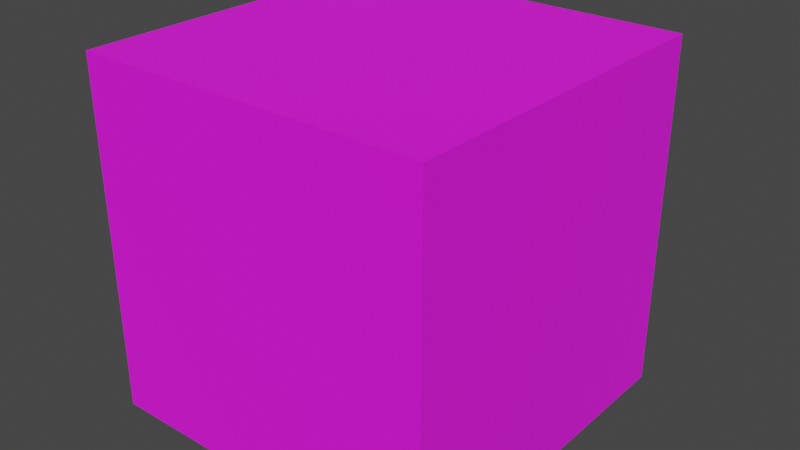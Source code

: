 # Source: Spooderman.blend  (saved by Blender 2.92.15; exported with 4.5.12 LTS)
import bpy
from mathutils import Matrix  # noqa: F401  (used for matrix-valued properties, if any)

bpy.ops.wm.read_factory_settings(use_empty=True)
scene = bpy.context.scene
scene.name = 'Scene'

# ---- collections
col_collection = bpy.data.collections.new('Collection'); scene.collection.children.link(col_collection)

# ---- images (referenced by path relative to the original .blend; pixels are not part of the script)
import os
ASSET_DIR = os.environ.get("B2B_ASSET_DIR", "")  # directory of the original .blend (textures are referenced by path, not embedded)
HERE = os.path.dirname(os.path.abspath(__file__))  # packed textures are extracted next to this script under _unpacked/

def load_image(name, relpath, width, height, colorspace="sRGB"):
    """Load a texture the original file referenced (path relative to the .blend, or extracted next to this script)."""
    p = next((c for c in (os.path.join(HERE, relpath), os.path.join(ASSET_DIR, relpath)) if relpath and os.path.exists(c)), "")
    if p:
        img = bpy.data.images.load(p, check_existing=True)
        img.name = name
    else:  # same state as the original file: an image datablock whose file is absent (Cycles renders it pink)
        img = bpy.data.images.new(name, width, height)
        img.source = "FILE"
        img.filepath = "//" + (relpath or name)
    img.colorspace_settings.name = colorspace
    return img
img_colors_png_001 = load_image('Colors.png.001', 'Materials/Colors.png', 1024, 1024, 'sRGB')

# ---- materials (node trees are filled in below, after node groups)
mat_colors = bpy.data.materials.new('Colors')
mat_colors.alpha_threshold = 0.0
mat_colors.line_color = (0.0, 0.0, 0.0, 1.0)

# ---- material node trees
mat_colors.use_nodes = True; mat_colors.node_tree.nodes.clear()
_N = mat_colors.node_tree.nodes; _L = mat_colors.node_tree.links
n0 = _N.new('ShaderNodeOutputMaterial'); n0.name = 'Material Output'; n0.location = (300, 300)
n1 = _N.new('ShaderNodeBsdfPrincipled'); n1.name = 'Principled BSDF'; n1.location = (10, 300)
n1.distribution = 'GGX'
n1.subsurface_method = 'BURLEY'
n1.inputs[2].default_value = 1.0
n1.inputs[3].default_value = 1.45
n1.inputs[27].default_value = (0.0, 0.0, 0.0, 1.0)
n1.inputs[28].default_value = 1.0
n2 = _N.new('ShaderNodeTexImage'); n2.name = 'Image Texture'; n2.location = (-280, 275)
n2.image = img_colors_png_001
_L.new(n1.outputs[0], n0.inputs[0])
_L.new(n2.outputs[0], n1.inputs[0])
n0.is_active_output = True

# ---- world
world_world = bpy.data.worlds.new('World'); scene.world = world_world
world_world.use_nodes = True; world_world.node_tree.nodes.clear()
_N = world_world.node_tree.nodes; _L = world_world.node_tree.links
n0 = _N.new('ShaderNodeOutputWorld'); n0.name = 'World Output'; n0.location = (300, 300)
n1 = _N.new('ShaderNodeBackground'); n1.name = 'Background'; n1.location = (10, 300)
n1.inputs[0].default_value = (0.05088, 0.05088, 0.05088, 1.0)
_L.new(n1.outputs[0], n0.inputs[0])
n0.is_active_output = True
world_world.color = (0.05088, 0.05088, 0.05088)
world_world.use_sun_shadow = False
world_world.sun_shadow_jitter_overblur = 0.0

# ---- meshes
me_cube = bpy.data.meshes.new('Cube')
me_cube.from_pydata([(-0.5, -0.5, 0.5), (-0.5, -0.5, -0.5), (-0.5, 0.5, 0.5), (-0.5, 0.5, -0.5), (0.5, -0.5, 0.5), (0.5, -0.5, -0.5), (0.5, 0.5, 0.5), (0.5, 0.5, -0.5), (-0.05241, 0.5, 0.08204), (0.3831, 0.5, 0.1775), (0.3831, 0.5, 0.2206), (0.375, 0.5, 0.2798), (0.3265, 0.5, 0.2987), (0.2646, 0.5, 0.2745), (0.1543, 0.5, 0.1856), (0.09773, 0.5, 0.09678), (0.1166, 0.5, 0.05102), (0.1893, 0.5, 0.08332), (0.3373, 0.5, 0.121), (-0.03582, 0.5, 0.09459), (-0.3878, 0.5, 0.2322), (-0.03273, 0.5, 0.08397), (-0.07231, 0.5, 0.2199), (-0.2523, 0.5, 0.3413), (-0.331, 0.5, 0.3342), (-0.3803, 0.5, 0.2862), (-0.3938, 0.5, 0.1696), (-0.115, 0.5, 0.02882), (-0.02199, 0.5, 0.04708), (0.1927, 0.5, 0.2675), (0.4111, 0.5, 0.2547), (0.06534, 0.5, 0.0936), (0.3193, 0.5, 0.3307), (0.06517, 0.5, 0.1329), (0.4006, 0.5, 0.3165), (0.06551, 0.5, 0.05431), (0.1188, 0.5, 0.008149), (0.3753, 0.5, 0.09059), (0.4241, 0.5, 0.1781), (-0.2757, 0.5684, 0.3008), (-0.3281, 0.5684, 0.2894), (-0.3601, 0.5684, 0.2484), (-0.3669, 0.5684, 0.1823), (-0.1937, 0.5684, 0.09571), (-0.1025, 0.5684, 0.06381), (-0.05241, 0.5684, 0.08204), (-0.08432, 0.5684, 0.1732), (-0.1846, 0.5684, 0.2484), (0.3831, 0.5684, 0.1775), (0.3831, 0.5684, 0.2206), (0.375, 0.5684, 0.2798), (0.3265, 0.5684, 0.2987), (0.2646, 0.5684, 0.2745), (0.1543, 0.5684, 0.1856), (0.09773, 0.5684, 0.09678), (0.1166, 0.5684, 0.05102), (0.1893, 0.5684, 0.08332), (0.3373, 0.5684, 0.121), (-0.03273, 0.5684, 0.08397), (-0.03582, 0.5684, 0.09459), (-0.3878, 0.5684, 0.2322), (-0.07231, 0.5684, 0.2199), (-0.2523, 0.5684, 0.3413), (-0.331, 0.5684, 0.3342), (-0.3803, 0.5684, 0.2862), (-0.3938, 0.5684, 0.1696), (-0.115, 0.5684, 0.02882), (-0.02199, 0.5684, 0.04708), (0.4111, 0.5684, 0.2547), (0.06534, 0.5684, 0.0936), (0.3193, 0.5684, 0.3307), (0.1927, 0.5684, 0.2675), (0.06517, 0.5684, 0.1329), (0.4006, 0.5684, 0.3165), (0.06551, 0.5684, 0.05431), (0.1188, 0.5684, 0.008149), (0.3753, 0.5684, 0.09059), (0.4241, 0.5684, 0.1781), (-0.2757, 0.5342, 0.3008), (-0.3281, 0.5342, 0.2894), (-0.3601, 0.5342, 0.2484), (-0.3669, 0.5342, 0.1823), (-0.1937, 0.5342, 0.09571), (-0.1025, 0.5342, 0.06381), (-0.05241, 0.5342, 0.08204), (-0.08432, 0.5342, 0.1732), (-0.1846, 0.5342, 0.2484), (0.3831, 0.532, 0.1775), (0.3831, 0.532, 0.2206), (0.375, 0.532, 0.2798), (0.3265, 0.532, 0.2987), (0.2646, 0.532, 0.2745), (0.1543, 0.532, 0.1856), (0.09773, 0.532, 0.09678), (0.1166, 0.532, 0.05102), (0.1893, 0.532, 0.08332), (0.3373, 0.532, 0.121)], [], [(0, 4, 6, 2), (3, 2, 20, 26, 27, 28, 21, 31, 35, 36, 37, 38, 30, 6, 7), (7, 6, 4, 5), (5, 1, 3, 7), (1, 0, 2, 3), (5, 4, 0, 1), (6, 29, 19, 22, 23, 24, 25, 20, 2), (35, 31, 69, 74), (6, 30, 34, 32, 29), (19, 21, 8), (15, 16, 55, 54), (20, 25, 64, 60), (32, 34, 73, 70), (33, 31, 21, 19, 29), (14, 15, 54, 53), (60, 64, 63, 62, 61, 59, 45, 46, 47, 39, 40, 41, 42), (58, 67, 66, 65, 60, 42, 43, 44, 45), (71, 70, 73, 68, 48, 49, 50, 51, 52, 53, 54, 69, 72), (68, 77, 76, 75, 74, 69, 54, 55, 56, 57, 48), (22, 19, 59, 61), (16, 17, 56, 55), (36, 35, 74, 75), (26, 20, 60, 65), (17, 18, 57, 56), (37, 36, 75, 76), (27, 26, 65, 66), (18, 9, 48, 57), (38, 37, 76, 77), (28, 27, 66, 67), (8, 21, 58, 45), (30, 38, 77, 68), (21, 28, 67, 58), (19, 8, 45, 59), (9, 10, 49, 48), (10, 11, 50, 49), (29, 32, 70, 71), (11, 12, 51, 50), (33, 29, 71, 72), (23, 22, 61, 62), (12, 13, 52, 51), (31, 33, 72, 69), (24, 23, 62, 63), (13, 14, 53, 52), (34, 30, 68, 73), (25, 24, 63, 64), (45, 44, 83, 84), (80, 79, 78, 86, 85, 84, 83, 82, 81), (92, 91, 90, 89, 88, 87, 96, 95, 94, 93), (46, 45, 84, 85), (47, 46, 85, 86), (40, 39, 78, 79), (39, 47, 86, 78), (41, 40, 79, 80), (42, 41, 80, 81), (43, 42, 81, 82), (44, 43, 82, 83)])
_uv = me_cube.uv_layers.new(name='UVMap')
_uv.uv.foreach_set('vector', [0.0, 0.5, 0.0, 0.5, 0.0, 0.5, 0.0, 0.5, 0.0, 0.5, 0.0, 0.5, 0.0, 0.5, 0.0, 0.5, 0.0, 0.5, 0.0, 0.5, 0.0, 0.5, 0.0, 0.5, 0.0, 0.5, 0.0, 0.5, 0.0, 0.5, 0.0, 0.5, 0.0, 0.5, 0.0, 0.5, 0.0, 0.5, 0.0, 0.5, 0.0, 0.5, 0.0, 0.5, 0.0, 0.5, 0.0, 0.5, 0.0, 0.5, 0.0, 0.5, 0.0, 0.5, 0.0, 0.5, 0.0, 0.5, 0.0, 0.5, 0.0, 0.5, 0.0, 0.5, 0.0, 0.5, 0.0, 0.5, 0.0, 0.5, 0.0, 0.5, 0.0, 0.5, 0.0, 0.5, 0.0, 0.5, 0.0, 0.5, 0.0, 0.5, 0.0, 0.5, 0.0, 0.5, 0.0, 0.5, -0.001063, 0.01973, -0.001063, 0.01973, -0.001063, 0.01973, -0.001063, 0.01973, 0.0, 0.5, 0.0, 0.5, 0.0, 0.5, 0.0, 0.5, 0.0, 0.5, 0.5236, 0.866, 0.5204, 0.8683, 0.5205, 0.8619, 0.01252, 0.03263, 0.01252, 0.03263, 0.01252, 0.03263, 0.01252, 0.03263, -0.001063, 0.01973, -0.001063, 0.01973, -0.001063, 0.01973, -0.001063, 0.01973, -0.001063, 0.01973, -0.001063, 0.01973, -0.001063, 0.01973, -0.001063, 0.01973, 0.0, 0.5, 0.0, 0.5, 0.0, 0.5, 0.0, 0.5, 0.0, 0.5, 0.01252, 0.03263, 0.01252, 0.03263, 0.01252, 0.03263, 0.01252, 0.03263, -0.001063, 0.01973, -0.001063, 0.01973, -0.001063, 0.01973, -0.001063, 0.01973, -0.001063, 0.01973, -0.001063, 0.01973, -0.001063, 0.01973, -0.001063, 0.01973, -0.001063, 0.01973, -0.001063, 0.01973, -0.001063, 0.01973, -0.001063, 0.01973, -0.001063, 0.01973, -0.001063, 0.01973, -0.001063, 0.01973, -0.001063, 0.01973, -0.001063, 0.01973, -0.001063, 0.01973, -0.001063, 0.01973, -0.001063, 0.01973, -0.001063, 0.01973, -0.001063, 0.01973, -0.001063, 0.01973, -0.001063, 0.01973, -0.001063, 0.01973, -0.001063, 0.01973, -0.001063, 0.01973, -0.001063, 0.01973, -0.001063, 0.01973, -0.001063, 0.01973, -0.001063, 0.01973, -0.001063, 0.01973, -0.001063, 0.01973, -0.001063, 0.01973, -0.001063, 0.01973, -0.001063, 0.01973, -0.001063, 0.01973, -0.001063, 0.01973, -0.001063, 0.01973, -0.001063, 0.01973, -0.001063, 0.01973, -0.001063, 0.01973, -0.001063, 0.01973, -0.001063, 0.01973, -0.001063, 0.01973, -0.001063, 0.01973, -0.001063, 0.01973, -0.001063, 0.01973, -0.001063, 0.01973, -0.001063, 0.01973, 0.01252, 0.03263, 0.01252, 0.03263, 0.01252, 0.03263, 0.01252, 0.03263, -0.001063, 0.01973, -0.001063, 0.01973, -0.001063, 0.01973, -0.001063, 0.01973, -0.001063, 0.01973, -0.001063, 0.01973, -0.001063, 0.01973, -0.001063, 0.01973, 0.01252, 0.03263, 0.01252, 0.03263, 0.01252, 0.03263, 0.01252, 0.03263, -0.001063, 0.01973, -0.001063, 0.01973, -0.001063, 0.01973, -0.001063, 0.01973, -0.001063, 0.01973, -0.001063, 0.01973, -0.001063, 0.01973, -0.001063, 0.01973, 0.01252, 0.03263, 0.01252, 0.03263, 0.01252, 0.03263, 0.01252, 0.03263, -0.001063, 0.01973, -0.001063, 0.01973, -0.001063, 0.01973, -0.001063, 0.01973, -0.001063, 0.01973, -0.001063, 0.01973, -0.001063, 0.01973, -0.001063, 0.01973, -0.001063, 0.01973, -0.001063, 0.01973, -0.001063, 0.01973, -0.001063, 0.01973, -0.001063, 0.01973, -0.001063, 0.01973, -0.001063, 0.01973, -0.001063, 0.01973, -0.001063, 0.01973, -0.001063, 0.01973, -0.001063, 0.01973, -0.001063, 0.01973, -0.001063, 0.01973, -0.001063, 0.01973, -0.001063, 0.01973, -0.001063, 0.01973, 0.01252, 0.03263, 0.01252, 0.03263, 0.01252, 0.03263, 0.01252, 0.03263, 0.01252, 0.03263, 0.01252, 0.03263, 0.01252, 0.03263, 0.01252, 0.03263, -0.001063, 0.01973, -0.001063, 0.01973, -0.001063, 0.01973, -0.001063, 0.01973, 0.01252, 0.03263, 0.01252, 0.03263, 0.01252, 0.03263, 0.01252, 0.03263, -0.001063, 0.01973, -0.001063, 0.01973, -0.001063, 0.01973, -0.001063, 0.01973, -0.001063, 0.01973, -0.001063, 0.01973, -0.001063, 0.01973, -0.001063, 0.01973, 0.01252, 0.03263, 0.01252, 0.03263, 0.01252, 0.03263, 0.01252, 0.03263, -0.001063, 0.01973, -0.001063, 0.01973, -0.001063, 0.01973, -0.001063, 0.01973, -0.001063, 0.01973, -0.001063, 0.01973, -0.001063, 0.01973, -0.001063, 0.01973, 0.01252, 0.03263, 0.01252, 0.03263, 0.01252, 0.03263, 0.01252, 0.03263, -0.001063, 0.01973, -0.001063, 0.01973, -0.001063, 0.01973, -0.001063, 0.01973, -0.001063, 0.01973, -0.001063, 0.01973, -0.001063, 0.01973, -0.001063, 0.01973, -0.001063, 0.01973, -0.001063, 0.01973, -0.001063, 0.01973, -0.001063, 0.01973, 0.01597, 0.9759, 0.01597, 0.9759, 0.01597, 0.9759, 0.01597, 0.9759, 0.01597, 0.9759, 0.01597, 0.9759, 0.01597, 0.9759, 0.01597, 0.9759, 0.01597, 0.9759, 0.01597, 0.9759, 0.01597, 0.9759, 0.01597, 0.9759, 0.01597, 0.9759, 0.01597, 0.9759, 0.01597, 0.9759, 0.01597, 0.9759, 0.01597, 0.9759, 0.01597, 0.9759, 0.01597, 0.9759, -0.001063, 0.01973, -0.001063, 0.01973, -0.001063, 0.01973, -0.001063, 0.01973, -0.001063, 0.01973, -0.001063, 0.01973, -0.001063, 0.01973, -0.001063, 0.01973, -0.001063, 0.01973, -0.001063, 0.01973, -0.001063, 0.01973, -0.001063, 0.01973, -0.001063, 0.01973, -0.001063, 0.01973, -0.001063, 0.01973, -0.001063, 0.01973, -0.001063, 0.01973, -0.001063, 0.01973, -0.001063, 0.01973, -0.001063, 0.01973, -0.001063, 0.01973, -0.001063, 0.01973, -0.001063, 0.01973, -0.001063, 0.01973, -0.001063, 0.01973, -0.001063, 0.01973, -0.001063, 0.01973, -0.001063, 0.01973, -0.001063, 0.01973, -0.001063, 0.01973, -0.001063, 0.01973, -0.001063, 0.01973])
me_cube.materials.append(mat_colors)
me_cube.use_remesh_preserve_volume = False
me_cube.use_remesh_preserve_attributes = False
me_cube.use_mirror_vertex_groups = False
me_cube.update()

# ---- objects
ob_spooderman = bpy.data.objects.new('Spooderman', me_cube)

# ---- transforms, parenting, visibility, modifiers, constraints
ob_spooderman.location = (0.0, 0.0, 0.0)
ob_spooderman.lock_rotations_4d = False
ob_spooderman.empty_display_type = 'ARROWS'
ob_spooderman.lineart.crease_threshold = 0.0

# ---- collection membership
col_collection.objects.link(ob_spooderman)

# ---- scene / render settings (as saved in the file)
scene.frame_start = 1; scene.frame_end = 250; scene.frame_set(1)
scene.render.engine = 'CYCLES'
scene.render.image_settings.file_format = 'FFMPEG'
scene.render.image_settings.color_mode = 'RGB'
scene.cycles.use_denoising = False
scene.cycles.samples = 128
scene.cycles.sampling_pattern = 'TABULATED_SOBOL'
scene.cycles.use_light_tree = False
scene.cycles.max_bounces = 4
scene.cycles.diffuse_bounces = 2
scene.cycles.transmission_bounces = 4
scene.cycles.volume_bounces = 2
scene.cycles.transparent_max_bounces = 4
scene.view_settings.view_transform = 'Filmic'
bpy.context.view_layer.update()

# ---- added for rendering (the .blend has no active camera and no usable light): camera, sun
cam_auto = bpy.data.cameras.new('AutoCamera')
cam_auto.lens = 50.0
cam_auto.sensor_width = 36.0
cam_auto.clip_end = 1000.0
ob_auto_camera = bpy.data.objects.new('AutoCamera', cam_auto)
scene.collection.objects.link(ob_auto_camera)
ob_auto_camera.location = (1.63987, -1.93366, 1.31189)
ob_auto_camera.rotation_euler = (1.09748, -7.21219e-08, 0.694738)
scene.camera = ob_auto_camera
light_auto_sun = bpy.data.lights.new('AutoSun', 'SUN')
light_auto_sun.energy = 3.0
light_auto_sun.angle = 0.0523599
ob_auto_sun = bpy.data.objects.new('AutoSun', light_auto_sun)
scene.collection.objects.link(ob_auto_sun)
ob_auto_sun.rotation_euler = (0.872665, 0.174533, 0.523599)
bpy.context.view_layer.update()
